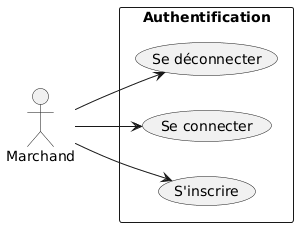

The diagram above was rendered by PlantUML. Its source (embedded in the PNG):
@startuml
left to right direction

actor Marchand

rectangle "Authentification" {

usecase "S'inscrire" as UC1
usecase "Se connecter" as UC2
usecase "Se déconnecter" as UC3

}

Marchand --> UC1
Marchand --> UC2
Marchand --> UC3
@enduml